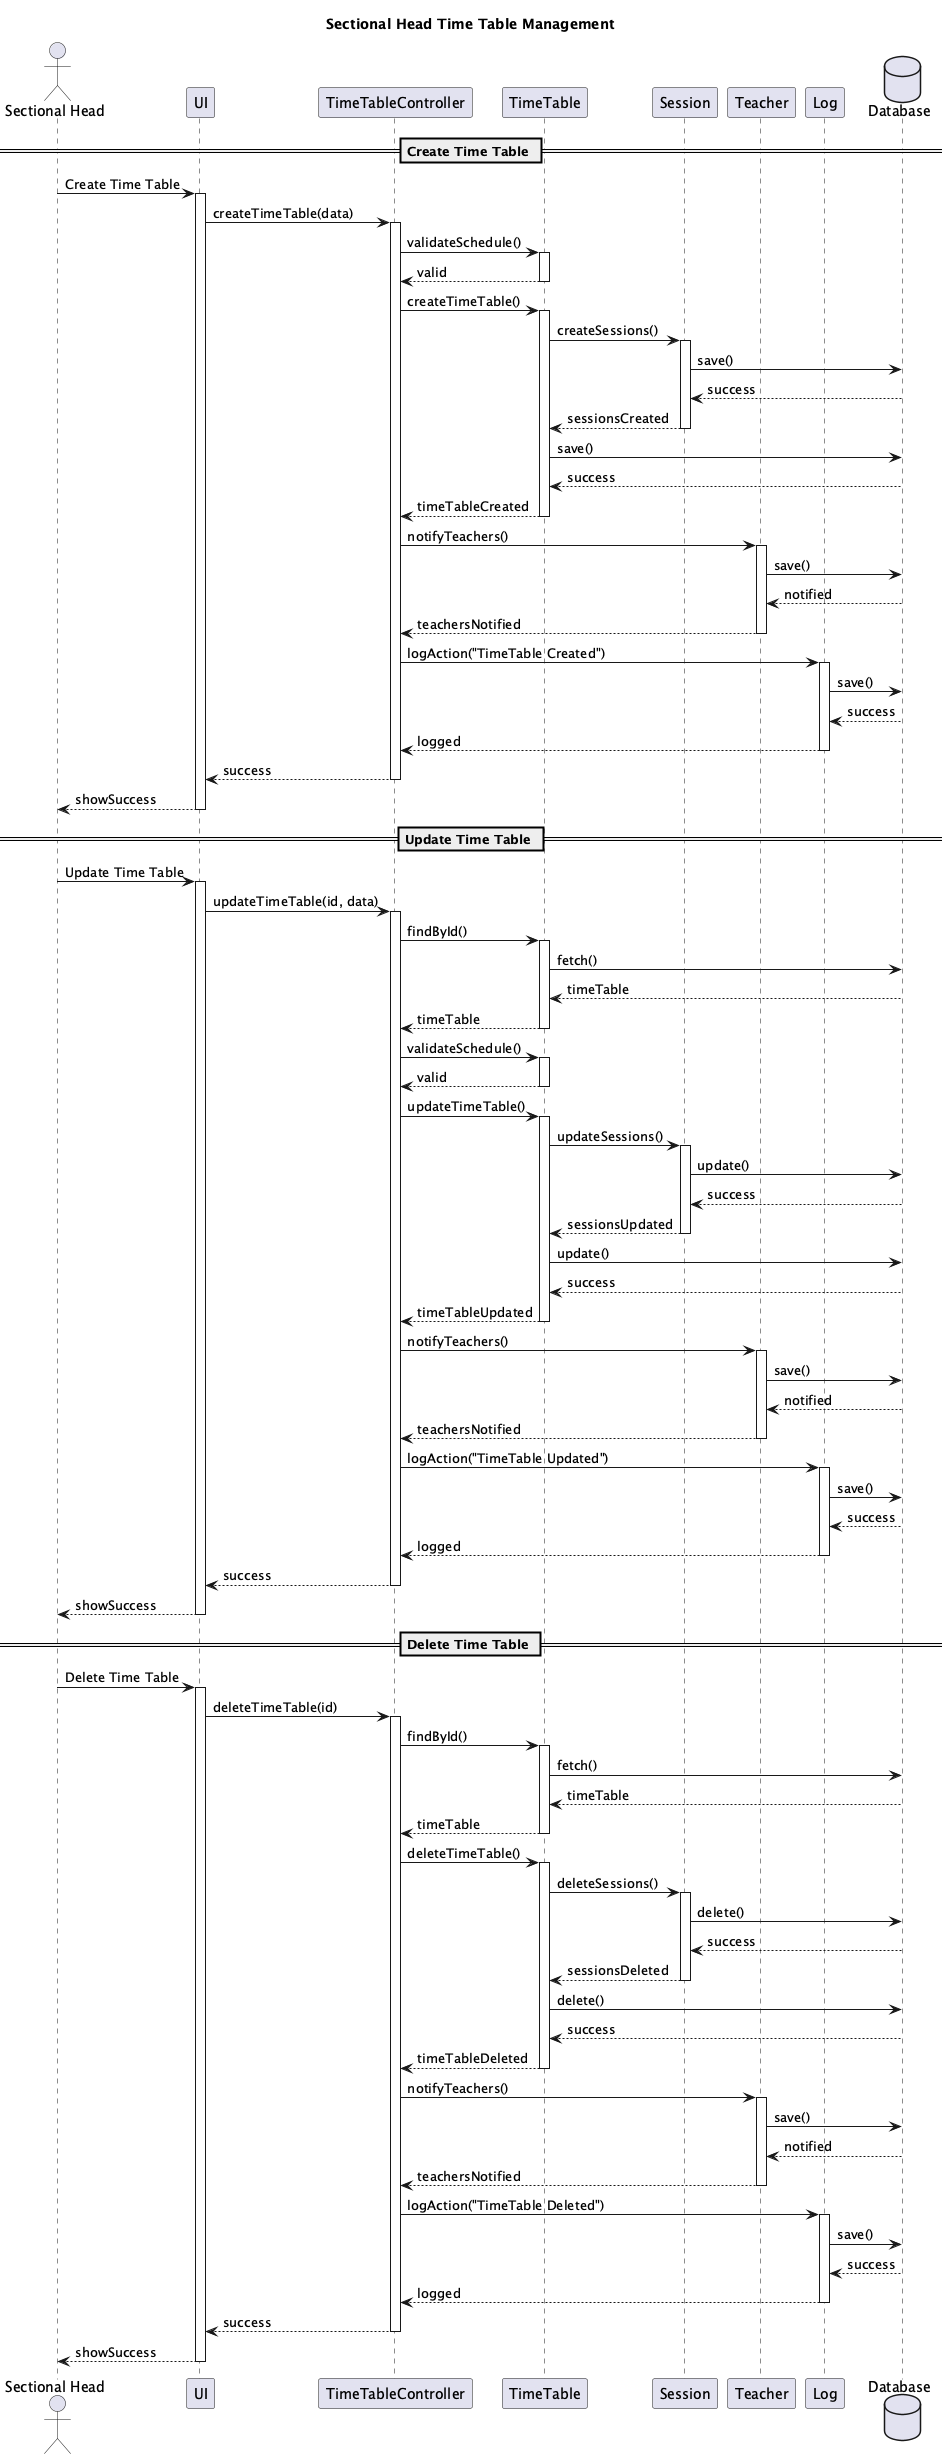

The diagram above was rendered by PlantUML. Its source (embedded in the PNG):
@startuml Sectional Head Time Table Management
title Sectional Head Time Table Management

actor "Sectional Head" as SH
participant "UI" as UI
participant "TimeTableController" as TC
participant "TimeTable" as TT
participant "Session" as S
participant "Teacher" as T
participant "Log" as L
database "Database" as DB

== Create Time Table ==
SH -> UI: Create Time Table
activate UI
UI -> TC: createTimeTable(data)
activate TC

TC -> TT: validateSchedule()
activate TT
TT --> TC: valid
deactivate TT

TC -> TT: createTimeTable()
activate TT
TT -> S: createSessions()
activate S
S -> DB: save()
DB --> S: success
S --> TT: sessionsCreated
deactivate S

TT -> DB: save()
DB --> TT: success
TT --> TC: timeTableCreated
deactivate TT

TC -> T: notifyTeachers()
activate T
T -> DB: save()
DB --> T: notified
T --> TC: teachersNotified
deactivate T

TC -> L: logAction("TimeTable Created")
activate L
L -> DB: save()
DB --> L: success
L --> TC: logged
deactivate L

TC --> UI: success
deactivate TC
UI --> SH: showSuccess
deactivate UI

== Update Time Table ==
SH -> UI: Update Time Table
activate UI
UI -> TC: updateTimeTable(id, data)
activate TC

TC -> TT: findById()
activate TT
TT -> DB: fetch()
DB --> TT: timeTable
TT --> TC: timeTable
deactivate TT

TC -> TT: validateSchedule()
activate TT
TT --> TC: valid
deactivate TT

TC -> TT: updateTimeTable()
activate TT
TT -> S: updateSessions()
activate S
S -> DB: update()
DB --> S: success
S --> TT: sessionsUpdated
deactivate S

TT -> DB: update()
DB --> TT: success
TT --> TC: timeTableUpdated
deactivate TT

TC -> T: notifyTeachers()
activate T
T -> DB: save()
DB --> T: notified
T --> TC: teachersNotified
deactivate T

TC -> L: logAction("TimeTable Updated")
activate L
L -> DB: save()
DB --> L: success
L --> TC: logged
deactivate L

TC --> UI: success
deactivate TC
UI --> SH: showSuccess
deactivate UI

== Delete Time Table ==
SH -> UI: Delete Time Table
activate UI
UI -> TC: deleteTimeTable(id)
activate TC

TC -> TT: findById()
activate TT
TT -> DB: fetch()
DB --> TT: timeTable
TT --> TC: timeTable
deactivate TT

TC -> TT: deleteTimeTable()
activate TT
TT -> S: deleteSessions()
activate S
S -> DB: delete()
DB --> S: success
S --> TT: sessionsDeleted
deactivate S

TT -> DB: delete()
DB --> TT: success
TT --> TC: timeTableDeleted
deactivate TT

TC -> T: notifyTeachers()
activate T
T -> DB: save()
DB --> T: notified
T --> TC: teachersNotified
deactivate T

TC -> L: logAction("TimeTable Deleted")
activate L
L -> DB: save()
DB --> L: success
L --> TC: logged
deactivate L

TC --> UI: success
deactivate TC
UI --> SH: showSuccess
deactivate UI

@enduml